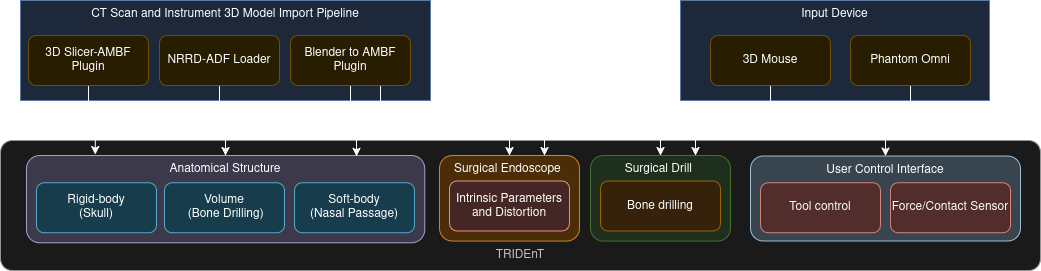

The diagram above was exported from draw.io. Its source (the exported page's mxGraphModel, read from the mxfile embedded in the PNG):
<mxGraphModel dx="1354" dy="800" grid="1" gridSize="10" guides="1" tooltips="1" connect="1" arrows="1" fold="1" page="1" pageScale="1" pageWidth="827" pageHeight="1169" math="0" shadow="0">
  <root>
    <mxCell id="0" />
    <mxCell id="1" parent="0" />
    <mxCell id="rxr9JaDJaobpuQTmSQq8-1" value="&lt;div&gt;&lt;br&gt;&lt;/div&gt;&lt;div&gt;&lt;br&gt;&lt;/div&gt;&lt;div&gt;&lt;br&gt;&lt;/div&gt;&lt;div&gt;&lt;br&gt;&lt;/div&gt;&lt;div&gt;&lt;br&gt;&lt;/div&gt;&lt;div&gt;&lt;br&gt;&lt;/div&gt;&lt;div&gt;&lt;br&gt;&lt;/div&gt;TRIDEnT" style="rounded=1;whiteSpace=wrap;html=1;verticalAlign=top;fillColor=#f5f5f5;fontColor=#333333;strokeColor=#666666;arcSize=9;" parent="1" vertex="1">
      <mxGeometry x="20" y="300" width="1040" height="130" as="geometry" />
    </mxCell>
    <mxCell id="rxr9JaDJaobpuQTmSQq8-2" value="Anatomical Structure" style="rounded=1;whiteSpace=wrap;html=1;verticalAlign=top;fillColor=#d0cee2;strokeColor=#56517e;" parent="1" vertex="1">
      <mxGeometry x="45.890000000000015" y="315" width="398.23" height="87.3" as="geometry" />
    </mxCell>
    <mxCell id="rxr9JaDJaobpuQTmSQq8-3" value="Surgical Endoscope&amp;nbsp;" style="rounded=1;whiteSpace=wrap;html=1;verticalAlign=top;fillColor=#fad7ac;strokeColor=#b46504;" parent="1" vertex="1">
      <mxGeometry x="459" y="315" width="140" height="85.57" as="geometry" />
    </mxCell>
    <mxCell id="rxr9JaDJaobpuQTmSQq8-4" value="&lt;div&gt;Volume&lt;/div&gt;&amp;nbsp;(Bone Drilling)" style="rounded=1;whiteSpace=wrap;html=1;fillColor=#b1ddf0;strokeColor=#10739e;" parent="1" vertex="1">
      <mxGeometry x="184.12" y="342.29999999999995" width="120" height="50" as="geometry" />
    </mxCell>
    <mxCell id="rxr9JaDJaobpuQTmSQq8-5" value="Intrinsic Parameters and Distortion" style="rounded=1;whiteSpace=wrap;html=1;fillColor=#fad9d5;strokeColor=#ae4132;" parent="1" vertex="1">
      <mxGeometry x="469" y="340.5699999999997" width="120" height="50" as="geometry" />
    </mxCell>
    <mxCell id="rxr9JaDJaobpuQTmSQq8-6" value="Soft-body&lt;div&gt;(Nasal Passage)&lt;/div&gt;" style="rounded=1;whiteSpace=wrap;html=1;fillColor=#b1ddf0;strokeColor=#10739e;" parent="1" vertex="1">
      <mxGeometry x="314.12" y="342.29999999999995" width="120" height="50" as="geometry" />
    </mxCell>
    <mxCell id="rxr9JaDJaobpuQTmSQq8-7" value="Rigid-body&lt;div&gt;(Skull)&lt;/div&gt;" style="rounded=1;whiteSpace=wrap;html=1;fillColor=#b1ddf0;strokeColor=#10739e;" parent="1" vertex="1">
      <mxGeometry x="55.890000000000015" y="342.29999999999995" width="120" height="50" as="geometry" />
    </mxCell>
    <mxCell id="rxr9JaDJaobpuQTmSQq8-8" value="CT Scan and Instrument 3D Model Import Pipeline" style="rounded=1;whiteSpace=wrap;html=1;verticalAlign=top;fillColor=#dae8fc;strokeColor=#6c8ebf;arcSize=0;" parent="1" vertex="1">
      <mxGeometry x="40" y="160" width="410" height="100" as="geometry" />
    </mxCell>
    <mxCell id="rxr9JaDJaobpuQTmSQq8-9" style="edgeStyle=orthogonalEdgeStyle;rounded=0;orthogonalLoop=1;jettySize=auto;html=1;exitX=0.5;exitY=1;exitDx=0;exitDy=0;entryX=0.173;entryY=-0.009;entryDx=0;entryDy=0;entryPerimeter=0;" parent="1" source="rxr9JaDJaobpuQTmSQq8-10" target="rxr9JaDJaobpuQTmSQq8-2" edge="1">
      <mxGeometry relative="1" as="geometry">
        <mxPoint x="116" y="320" as="targetPoint" />
      </mxGeometry>
    </mxCell>
    <mxCell id="rxr9JaDJaobpuQTmSQq8-10" value="3D Slicer-AMBF Plugin" style="rounded=1;whiteSpace=wrap;html=1;verticalAlign=middle;fillColor=#fff2cc;strokeColor=#d6b656;" parent="1" vertex="1">
      <mxGeometry x="48" y="195" width="120" height="50" as="geometry" />
    </mxCell>
    <mxCell id="rxr9JaDJaobpuQTmSQq8-11" style="edgeStyle=orthogonalEdgeStyle;rounded=0;orthogonalLoop=1;jettySize=auto;html=1;exitX=0.5;exitY=1;exitDx=0;exitDy=0;entryX=0.5;entryY=0;entryDx=0;entryDy=0;" parent="1" source="rxr9JaDJaobpuQTmSQq8-12" target="rxr9JaDJaobpuQTmSQq8-2" edge="1">
      <mxGeometry relative="1" as="geometry">
        <mxPoint x="244" y="320" as="targetPoint" />
      </mxGeometry>
    </mxCell>
    <mxCell id="rxr9JaDJaobpuQTmSQq8-12" value="NRRD-ADF Loader" style="rounded=1;whiteSpace=wrap;html=1;verticalAlign=middle;fillColor=#fff2cc;strokeColor=#d6b656;" parent="1" vertex="1">
      <mxGeometry x="179" y="195" width="120" height="50" as="geometry" />
    </mxCell>
    <mxCell id="rxr9JaDJaobpuQTmSQq8-13" style="edgeStyle=orthogonalEdgeStyle;rounded=0;orthogonalLoop=1;jettySize=auto;html=1;exitX=0.5;exitY=1;exitDx=0;exitDy=0;entryX=0.829;entryY=0.009;entryDx=0;entryDy=0;entryPerimeter=0;" parent="1" source="rxr9JaDJaobpuQTmSQq8-16" target="rxr9JaDJaobpuQTmSQq8-2" edge="1">
      <mxGeometry relative="1" as="geometry" />
    </mxCell>
    <mxCell id="rxr9JaDJaobpuQTmSQq8-14" style="edgeStyle=orthogonalEdgeStyle;rounded=0;orthogonalLoop=1;jettySize=auto;html=1;exitX=0.75;exitY=1;exitDx=0;exitDy=0;entryX=0.5;entryY=0;entryDx=0;entryDy=0;" parent="1" source="rxr9JaDJaobpuQTmSQq8-16" target="rxr9JaDJaobpuQTmSQq8-3" edge="1">
      <mxGeometry relative="1" as="geometry" />
    </mxCell>
    <mxCell id="rxr9JaDJaobpuQTmSQq8-15" style="edgeStyle=orthogonalEdgeStyle;rounded=0;orthogonalLoop=1;jettySize=auto;html=1;exitX=0.75;exitY=1;exitDx=0;exitDy=0;entryX=0.5;entryY=0;entryDx=0;entryDy=0;" parent="1" source="rxr9JaDJaobpuQTmSQq8-16" target="rxr9JaDJaobpuQTmSQq8-17" edge="1">
      <mxGeometry relative="1" as="geometry" />
    </mxCell>
    <mxCell id="rxr9JaDJaobpuQTmSQq8-16" value="Blender to AMBF Plugin" style="rounded=1;whiteSpace=wrap;html=1;verticalAlign=middle;fillColor=#fff2cc;strokeColor=#d6b656;" parent="1" vertex="1">
      <mxGeometry x="310" y="195" width="120" height="50" as="geometry" />
    </mxCell>
    <mxCell id="rxr9JaDJaobpuQTmSQq8-17" value="Surgical Drill&amp;nbsp;" style="rounded=1;whiteSpace=wrap;html=1;verticalAlign=top;fillColor=#d5e8d4;strokeColor=#82b366;" parent="1" vertex="1">
      <mxGeometry x="610" y="315" width="140" height="85.57" as="geometry" />
    </mxCell>
    <mxCell id="rxr9JaDJaobpuQTmSQq8-18" value="Bone drilling" style="rounded=1;whiteSpace=wrap;html=1;fillColor=#ffe6cc;strokeColor=#d79b00;" parent="1" vertex="1">
      <mxGeometry x="620" y="340.56999999999994" width="120" height="50" as="geometry" />
    </mxCell>
    <mxCell id="rxr9JaDJaobpuQTmSQq8-19" style="edgeStyle=orthogonalEdgeStyle;rounded=0;orthogonalLoop=1;jettySize=auto;html=1;exitX=0.5;exitY=1;exitDx=0;exitDy=0;entryX=0.5;entryY=0;entryDx=0;entryDy=0;" parent="1" source="rxr9JaDJaobpuQTmSQq8-20" target="rxr9JaDJaobpuQTmSQq8-25" edge="1">
      <mxGeometry relative="1" as="geometry" />
    </mxCell>
    <mxCell id="rxr9JaDJaobpuQTmSQq8-20" value="Input Device" style="rounded=1;whiteSpace=wrap;html=1;verticalAlign=top;fillColor=#dae8fc;strokeColor=#6c8ebf;arcSize=0;" parent="1" vertex="1">
      <mxGeometry x="700" y="160" width="308.98" height="100" as="geometry" />
    </mxCell>
    <mxCell id="rxr9JaDJaobpuQTmSQq8-21" style="edgeStyle=orthogonalEdgeStyle;rounded=0;orthogonalLoop=1;jettySize=auto;html=1;exitX=0.5;exitY=1;exitDx=0;exitDy=0;entryX=0.75;entryY=0;entryDx=0;entryDy=0;" parent="1" source="rxr9JaDJaobpuQTmSQq8-22" target="rxr9JaDJaobpuQTmSQq8-17" edge="1">
      <mxGeometry relative="1" as="geometry">
        <Array as="points">
          <mxPoint x="930" y="270" />
          <mxPoint x="715" y="270" />
        </Array>
      </mxGeometry>
    </mxCell>
    <mxCell id="rxr9JaDJaobpuQTmSQq8-22" value="Phantom Omni" style="rounded=1;whiteSpace=wrap;html=1;verticalAlign=middle;fillColor=#fff2cc;strokeColor=#d6b656;" parent="1" vertex="1">
      <mxGeometry x="870" y="195" width="120" height="50" as="geometry" />
    </mxCell>
    <mxCell id="rxr9JaDJaobpuQTmSQq8-23" style="edgeStyle=orthogonalEdgeStyle;rounded=0;orthogonalLoop=1;jettySize=auto;html=1;exitX=0.5;exitY=1;exitDx=0;exitDy=0;entryX=0.75;entryY=0;entryDx=0;entryDy=0;" parent="1" source="rxr9JaDJaobpuQTmSQq8-24" target="rxr9JaDJaobpuQTmSQq8-3" edge="1">
      <mxGeometry relative="1" as="geometry">
        <Array as="points">
          <mxPoint x="790" y="270" />
          <mxPoint x="564" y="270" />
        </Array>
      </mxGeometry>
    </mxCell>
    <mxCell id="rxr9JaDJaobpuQTmSQq8-24" value="3D Mouse" style="rounded=1;whiteSpace=wrap;html=1;verticalAlign=middle;fillColor=#fff2cc;strokeColor=#d6b656;" parent="1" vertex="1">
      <mxGeometry x="730" y="195" width="120" height="50" as="geometry" />
    </mxCell>
    <mxCell id="rxr9JaDJaobpuQTmSQq8-25" value="User Control Interface" style="rounded=1;whiteSpace=wrap;html=1;verticalAlign=top;fillColor=#bac8d3;strokeColor=#23445d;" parent="1" vertex="1">
      <mxGeometry x="770" y="315.56999999999994" width="270" height="85" as="geometry" />
    </mxCell>
    <mxCell id="rxr9JaDJaobpuQTmSQq8-26" value="Tool control" style="rounded=1;whiteSpace=wrap;html=1;fillColor=#f8cecc;strokeColor=#b85450;" parent="1" vertex="1">
      <mxGeometry x="780" y="342.2999999999997" width="120" height="50" as="geometry" />
    </mxCell>
    <mxCell id="rxr9JaDJaobpuQTmSQq8-27" value="Force/Contact Sensor" style="rounded=1;whiteSpace=wrap;html=1;fillColor=#f8cecc;strokeColor=#b85450;" parent="1" vertex="1">
      <mxGeometry x="910" y="342.29999999999995" width="120" height="50" as="geometry" />
    </mxCell>
  </root>
</mxGraphModel>